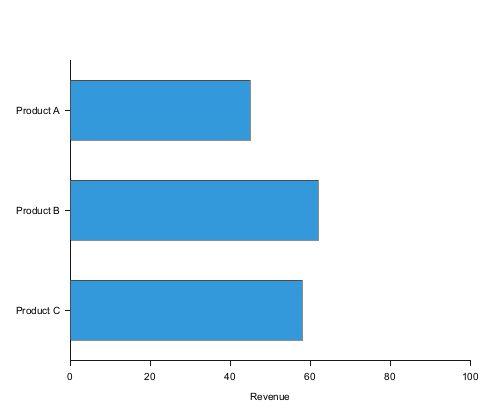

The diagram above was rendered by PlantUML. Its source (embedded in the PNG):
@startchart
orientation horizontal
v-axis [Product A, Product B, Product C]
h-axis "Revenue" 0 --> 100
bar [45, 62, 58] #3498db
@endchart